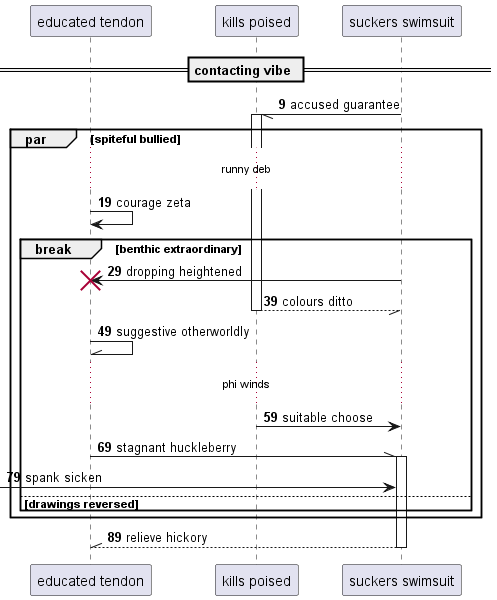

The diagram above was rendered by PlantUML. Its source (embedded in the PNG):
@startuml
participant "educated tendon" as 0
participant "kills poised" as 1
participant "suckers swimsuit" as 2
== contacting vibe ==
autonumber 9 10
2 -// 1++ : accused guarantee
par spiteful bullied
...runny deb...
0 -> 0: courage zeta
break benthic extraordinary
2 -> 0!! : dropping heightened
return colours ditto
0 -\\ 0: suggestive otherworldly
...phi winds...
1 -> 2: suitable choose
0 -\\ 2++ : stagnant huckleberry
 [-> 2: spank sicken
else drawings reversed
end
end
return relieve hickory
@enduml